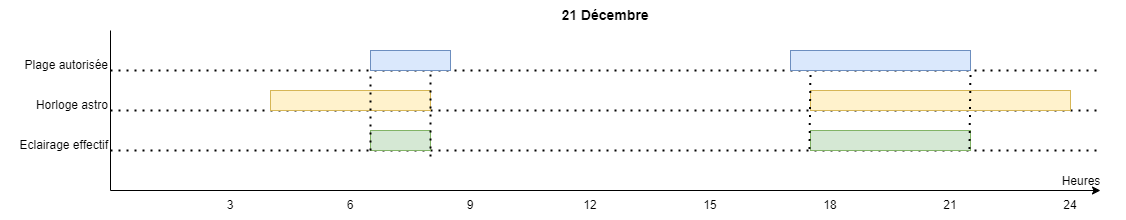

The diagram above was exported from draw.io. Its source (the exported page's mxGraphModel, read from the mxfile embedded in the PNG):
<mxGraphModel dx="1426" dy="757" grid="1" gridSize="10" guides="1" tooltips="1" connect="1" arrows="1" fold="1" page="1" pageScale="1" pageWidth="1169" pageHeight="827" math="0" shadow="0">
  <root>
    <mxCell id="0" />
    <mxCell id="1" parent="0" />
    <mxCell id="yHEGoj0oW-484SzzkgxT-1" value="" style="endArrow=none;html=1;rounded=0;" edge="1" parent="1">
      <mxGeometry width="50" height="50" relative="1" as="geometry">
        <mxPoint x="120" y="280" as="sourcePoint" />
        <mxPoint x="120" y="120" as="targetPoint" />
      </mxGeometry>
    </mxCell>
    <mxCell id="yHEGoj0oW-484SzzkgxT-2" value="" style="endArrow=classic;html=1;rounded=0;endFill=1;" edge="1" parent="1">
      <mxGeometry width="50" height="50" relative="1" as="geometry">
        <mxPoint x="120" y="280" as="sourcePoint" />
        <mxPoint x="1110" y="280" as="targetPoint" />
      </mxGeometry>
    </mxCell>
    <mxCell id="yHEGoj0oW-484SzzkgxT-3" value="3" style="text;html=1;align=center;verticalAlign=middle;whiteSpace=wrap;rounded=0;" vertex="1" parent="1">
      <mxGeometry x="230" y="280" width="20" height="30" as="geometry" />
    </mxCell>
    <mxCell id="yHEGoj0oW-484SzzkgxT-4" value="6" style="text;html=1;align=center;verticalAlign=middle;whiteSpace=wrap;rounded=0;" vertex="1" parent="1">
      <mxGeometry x="350" y="280" width="20" height="30" as="geometry" />
    </mxCell>
    <mxCell id="yHEGoj0oW-484SzzkgxT-5" value="9" style="text;html=1;align=center;verticalAlign=middle;whiteSpace=wrap;rounded=0;" vertex="1" parent="1">
      <mxGeometry x="470" y="280" width="20" height="30" as="geometry" />
    </mxCell>
    <mxCell id="yHEGoj0oW-484SzzkgxT-6" value="12" style="text;html=1;align=center;verticalAlign=middle;whiteSpace=wrap;rounded=0;" vertex="1" parent="1">
      <mxGeometry x="590" y="280" width="20" height="30" as="geometry" />
    </mxCell>
    <mxCell id="yHEGoj0oW-484SzzkgxT-7" value="15" style="text;html=1;align=center;verticalAlign=middle;whiteSpace=wrap;rounded=0;" vertex="1" parent="1">
      <mxGeometry x="710" y="280" width="20" height="30" as="geometry" />
    </mxCell>
    <mxCell id="yHEGoj0oW-484SzzkgxT-8" value="18" style="text;html=1;align=center;verticalAlign=middle;whiteSpace=wrap;rounded=0;" vertex="1" parent="1">
      <mxGeometry x="830" y="280" width="20" height="30" as="geometry" />
    </mxCell>
    <mxCell id="yHEGoj0oW-484SzzkgxT-9" value="21" style="text;html=1;align=center;verticalAlign=middle;whiteSpace=wrap;rounded=0;" vertex="1" parent="1">
      <mxGeometry x="950" y="280" width="20" height="30" as="geometry" />
    </mxCell>
    <mxCell id="yHEGoj0oW-484SzzkgxT-10" value="24" style="text;html=1;align=center;verticalAlign=middle;whiteSpace=wrap;rounded=0;" vertex="1" parent="1">
      <mxGeometry x="1070" y="280" width="20" height="30" as="geometry" />
    </mxCell>
    <mxCell id="yHEGoj0oW-484SzzkgxT-11" value="" style="endArrow=none;dashed=1;html=1;dashPattern=1 3;strokeWidth=2;rounded=0;" edge="1" parent="1">
      <mxGeometry width="50" height="50" relative="1" as="geometry">
        <mxPoint x="120" y="160" as="sourcePoint" />
        <mxPoint x="1110" y="160" as="targetPoint" />
      </mxGeometry>
    </mxCell>
    <mxCell id="yHEGoj0oW-484SzzkgxT-12" value="" style="endArrow=none;dashed=1;html=1;dashPattern=1 3;strokeWidth=2;rounded=0;" edge="1" parent="1">
      <mxGeometry width="50" height="50" relative="1" as="geometry">
        <mxPoint x="120" y="200" as="sourcePoint" />
        <mxPoint x="1110" y="200" as="targetPoint" />
      </mxGeometry>
    </mxCell>
    <mxCell id="yHEGoj0oW-484SzzkgxT-13" value="" style="endArrow=none;dashed=1;html=1;dashPattern=1 3;strokeWidth=2;rounded=0;" edge="1" parent="1">
      <mxGeometry width="50" height="50" relative="1" as="geometry">
        <mxPoint x="120" y="240" as="sourcePoint" />
        <mxPoint x="1110" y="240" as="targetPoint" />
      </mxGeometry>
    </mxCell>
    <mxCell id="yHEGoj0oW-484SzzkgxT-14" value="" style="rounded=0;whiteSpace=wrap;html=1;fillColor=#dae8fc;strokeColor=#6c8ebf;" vertex="1" parent="1">
      <mxGeometry x="380" y="140" width="80" height="20" as="geometry" />
    </mxCell>
    <mxCell id="yHEGoj0oW-484SzzkgxT-15" value="" style="rounded=0;whiteSpace=wrap;html=1;fillColor=#dae8fc;strokeColor=#6c8ebf;" vertex="1" parent="1">
      <mxGeometry x="800" y="140" width="180" height="20" as="geometry" />
    </mxCell>
    <mxCell id="yHEGoj0oW-484SzzkgxT-16" value="" style="rounded=0;whiteSpace=wrap;html=1;fillColor=#fff2cc;strokeColor=#d6b656;" vertex="1" parent="1">
      <mxGeometry x="280" y="180" width="160" height="20" as="geometry" />
    </mxCell>
    <mxCell id="yHEGoj0oW-484SzzkgxT-17" value="" style="rounded=0;whiteSpace=wrap;html=1;fillColor=#fff2cc;strokeColor=#d6b656;" vertex="1" parent="1">
      <mxGeometry x="820" y="180" width="260" height="20" as="geometry" />
    </mxCell>
    <mxCell id="yHEGoj0oW-484SzzkgxT-18" value="" style="rounded=0;whiteSpace=wrap;html=1;fillColor=#d5e8d4;strokeColor=#82b366;" vertex="1" parent="1">
      <mxGeometry x="380" y="220" width="60" height="20" as="geometry" />
    </mxCell>
    <mxCell id="yHEGoj0oW-484SzzkgxT-20" value="" style="rounded=0;whiteSpace=wrap;html=1;fillColor=#d5e8d4;strokeColor=#82b366;" vertex="1" parent="1">
      <mxGeometry x="820" y="220" width="160" height="20" as="geometry" />
    </mxCell>
    <mxCell id="yHEGoj0oW-484SzzkgxT-21" value="Plage autorisée" style="text;html=1;align=right;verticalAlign=middle;whiteSpace=wrap;rounded=0;" vertex="1" parent="1">
      <mxGeometry x="30" y="140" width="90" height="30" as="geometry" />
    </mxCell>
    <mxCell id="yHEGoj0oW-484SzzkgxT-22" value="Heures" style="text;html=1;align=center;verticalAlign=middle;whiteSpace=wrap;rounded=0;" vertex="1" parent="1">
      <mxGeometry x="1046" y="256" width="90" height="30" as="geometry" />
    </mxCell>
    <mxCell id="yHEGoj0oW-484SzzkgxT-23" value="Horloge astro" style="text;html=1;align=right;verticalAlign=middle;whiteSpace=wrap;rounded=0;" vertex="1" parent="1">
      <mxGeometry x="30" y="180" width="90" height="30" as="geometry" />
    </mxCell>
    <mxCell id="yHEGoj0oW-484SzzkgxT-24" value="Eclairage effectif" style="text;html=1;align=right;verticalAlign=middle;whiteSpace=wrap;rounded=0;" vertex="1" parent="1">
      <mxGeometry x="10" y="220" width="110" height="30" as="geometry" />
    </mxCell>
    <mxCell id="yHEGoj0oW-484SzzkgxT-25" value="" style="endArrow=none;dashed=1;html=1;dashPattern=1 3;strokeWidth=2;rounded=0;" edge="1" parent="1">
      <mxGeometry width="50" height="50" relative="1" as="geometry">
        <mxPoint x="380" y="240" as="sourcePoint" />
        <mxPoint x="380" y="160" as="targetPoint" />
      </mxGeometry>
    </mxCell>
    <mxCell id="yHEGoj0oW-484SzzkgxT-26" value="" style="endArrow=none;dashed=1;html=1;dashPattern=1 3;strokeWidth=2;rounded=0;" edge="1" parent="1">
      <mxGeometry width="50" height="50" relative="1" as="geometry">
        <mxPoint x="440" y="246" as="sourcePoint" />
        <mxPoint x="440" y="159" as="targetPoint" />
      </mxGeometry>
    </mxCell>
    <mxCell id="yHEGoj0oW-484SzzkgxT-27" value="" style="endArrow=none;dashed=1;html=1;dashPattern=1 3;strokeWidth=2;rounded=0;" edge="1" parent="1">
      <mxGeometry width="50" height="50" relative="1" as="geometry">
        <mxPoint x="819" y="238.5" as="sourcePoint" />
        <mxPoint x="820" y="160" as="targetPoint" />
      </mxGeometry>
    </mxCell>
    <mxCell id="yHEGoj0oW-484SzzkgxT-28" value="" style="endArrow=none;dashed=1;html=1;dashPattern=1 3;strokeWidth=2;rounded=0;" edge="1" parent="1">
      <mxGeometry width="50" height="50" relative="1" as="geometry">
        <mxPoint x="979" y="238.5" as="sourcePoint" />
        <mxPoint x="980" y="160" as="targetPoint" />
      </mxGeometry>
    </mxCell>
    <mxCell id="yHEGoj0oW-484SzzkgxT-29" value="21 Décembre" style="text;html=1;align=center;verticalAlign=middle;whiteSpace=wrap;rounded=0;fontStyle=1;fontSize=14;" vertex="1" parent="1">
      <mxGeometry x="120" y="90" width="990" height="30" as="geometry" />
    </mxCell>
  </root>
</mxGraphModel>